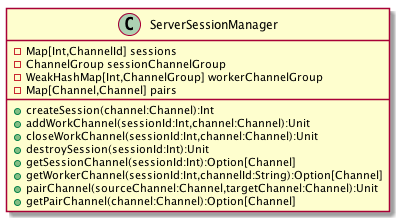

The diagram above was rendered by PlantUML. Its source (embedded in the PNG):
@startuml
class ServerSessionManager {
  - Map[Int,ChannelId] sessions
  - ChannelGroup sessionChannelGroup
  - WeakHashMap[Int,ChannelGroup] workerChannelGroup
  - Map[Channel,Channel] pairs
  + createSession(channel:Channel):Int
  + addWorkChannel(sessionId:Int,channel:Channel):Unit
  + closeWorkChannel(sessionId:Int,channel:Channel):Unit
  + destroySession(sessionId:Int):Unit
  + getSessionChannel(sessionId:Int):Option[Channel]
  + getWorkerChannel(sessionId:Int,channelId:String):Option[Channel]
  + pairChannel(sourceChannel:Channel,targetChannel:Channel):Unit
  + getPairChannel(channel:Channel):Option[Channel]
}
@enduml